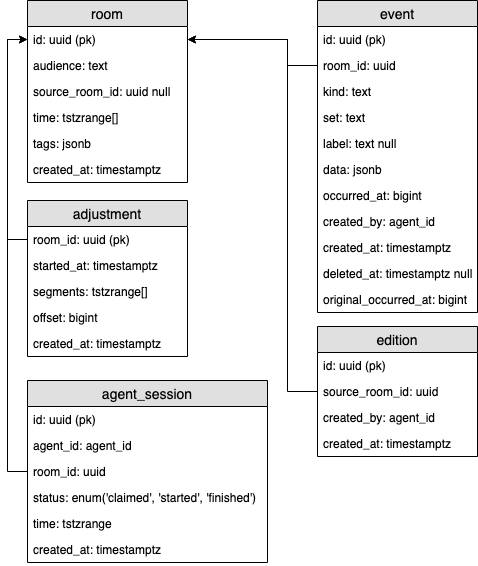

The diagram above was exported from draw.io. Its source (the exported page's mxGraphModel, read from the mxfile embedded in the PNG):
<mxGraphModel dx="1502" dy="1104" grid="1" gridSize="10" guides="1" tooltips="1" connect="1" arrows="1" fold="1" page="1" pageScale="1" pageWidth="826" pageHeight="1169" math="0" shadow="0">
  <root>
    <mxCell id="0" />
    <mxCell id="1" parent="0" />
    <mxCell id="ZWmO54VhJdITB_3ipnyD-1" value="room" style="swimlane;fontStyle=0;childLayout=stackLayout;horizontal=1;startSize=26;fillColor=#e0e0e0;horizontalStack=0;resizeParent=1;resizeParentMax=0;resizeLast=0;collapsible=1;marginBottom=0;swimlaneFillColor=#ffffff;align=center;fontSize=14;" parent="1" vertex="1">
      <mxGeometry x="40" y="40" width="160" height="182" as="geometry" />
    </mxCell>
    <mxCell id="ZWmO54VhJdITB_3ipnyD-2" value="id: uuid (pk)" style="text;strokeColor=none;fillColor=none;spacingLeft=4;spacingRight=4;overflow=hidden;rotatable=0;points=[[0,0.5],[1,0.5]];portConstraint=eastwest;fontSize=12;" parent="ZWmO54VhJdITB_3ipnyD-1" vertex="1">
      <mxGeometry y="26" width="160" height="26" as="geometry" />
    </mxCell>
    <mxCell id="ZWmO54VhJdITB_3ipnyD-3" value="audience: text" style="text;strokeColor=none;fillColor=none;spacingLeft=4;spacingRight=4;overflow=hidden;rotatable=0;points=[[0,0.5],[1,0.5]];portConstraint=eastwest;fontSize=12;" parent="ZWmO54VhJdITB_3ipnyD-1" vertex="1">
      <mxGeometry y="52" width="160" height="26" as="geometry" />
    </mxCell>
    <mxCell id="ZWmO54VhJdITB_3ipnyD-4" value="source_room_id: uuid null" style="text;strokeColor=none;fillColor=none;spacingLeft=4;spacingRight=4;overflow=hidden;rotatable=0;points=[[0,0.5],[1,0.5]];portConstraint=eastwest;fontSize=12;" parent="ZWmO54VhJdITB_3ipnyD-1" vertex="1">
      <mxGeometry y="78" width="160" height="26" as="geometry" />
    </mxCell>
    <mxCell id="KaIoTDN8BQjp4C-YQDSs-2" value="time: tstzrange[]" style="text;strokeColor=none;fillColor=none;spacingLeft=4;spacingRight=4;overflow=hidden;rotatable=0;points=[[0,0.5],[1,0.5]];portConstraint=eastwest;fontSize=12;" parent="ZWmO54VhJdITB_3ipnyD-1" vertex="1">
      <mxGeometry y="104" width="160" height="26" as="geometry" />
    </mxCell>
    <mxCell id="ZWmO54VhJdITB_3ipnyD-5" value="tags: jsonb" style="text;strokeColor=none;fillColor=none;spacingLeft=4;spacingRight=4;overflow=hidden;rotatable=0;points=[[0,0.5],[1,0.5]];portConstraint=eastwest;fontSize=12;" parent="ZWmO54VhJdITB_3ipnyD-1" vertex="1">
      <mxGeometry y="130" width="160" height="26" as="geometry" />
    </mxCell>
    <mxCell id="ZWmO54VhJdITB_3ipnyD-6" value="created_at: timestamptz" style="text;strokeColor=none;fillColor=none;spacingLeft=4;spacingRight=4;overflow=hidden;rotatable=0;points=[[0,0.5],[1,0.5]];portConstraint=eastwest;fontSize=12;" parent="ZWmO54VhJdITB_3ipnyD-1" vertex="1">
      <mxGeometry y="156" width="160" height="26" as="geometry" />
    </mxCell>
    <mxCell id="ZWmO54VhJdITB_3ipnyD-31" style="edgeStyle=orthogonalEdgeStyle;rounded=0;orthogonalLoop=1;jettySize=auto;html=1;exitX=0;exitY=0.5;exitDx=0;exitDy=0;entryX=0;entryY=0.5;entryDx=0;entryDy=0;" parent="1" source="ZWmO54VhJdITB_3ipnyD-8" target="ZWmO54VhJdITB_3ipnyD-2" edge="1">
      <mxGeometry relative="1" as="geometry" />
    </mxCell>
    <mxCell id="ZWmO54VhJdITB_3ipnyD-33" style="edgeStyle=orthogonalEdgeStyle;rounded=0;orthogonalLoop=1;jettySize=auto;html=1;exitX=0;exitY=0.5;exitDx=0;exitDy=0;entryX=0;entryY=0.5;entryDx=0;entryDy=0;" parent="1" source="ZWmO54VhJdITB_3ipnyD-17" target="ZWmO54VhJdITB_3ipnyD-2" edge="1">
      <mxGeometry relative="1" as="geometry" />
    </mxCell>
    <mxCell id="ZWmO54VhJdITB_3ipnyD-34" style="edgeStyle=orthogonalEdgeStyle;rounded=0;orthogonalLoop=1;jettySize=auto;html=1;exitX=0;exitY=0.5;exitDx=0;exitDy=0;entryX=1;entryY=0.5;entryDx=0;entryDy=0;" parent="1" source="ZWmO54VhJdITB_3ipnyD-22" target="ZWmO54VhJdITB_3ipnyD-2" edge="1">
      <mxGeometry relative="1" as="geometry">
        <Array as="points">
          <mxPoint x="300" y="105" />
          <mxPoint x="300" y="79" />
        </Array>
      </mxGeometry>
    </mxCell>
    <mxCell id="a7Va1Ykeg4_jLBAQT1wv-8" style="edgeStyle=orthogonalEdgeStyle;rounded=0;orthogonalLoop=1;jettySize=auto;html=1;exitX=0;exitY=0.5;exitDx=0;exitDy=0;" parent="1" source="a7Va1Ykeg4_jLBAQT1wv-4" target="ZWmO54VhJdITB_3ipnyD-2" edge="1">
      <mxGeometry relative="1" as="geometry">
        <Array as="points">
          <mxPoint x="300" y="431" />
          <mxPoint x="300" y="79" />
        </Array>
      </mxGeometry>
    </mxCell>
    <mxCell id="ZWmO54VhJdITB_3ipnyD-14" value="agent_session" style="swimlane;fontStyle=0;childLayout=stackLayout;horizontal=1;startSize=26;fillColor=#e0e0e0;horizontalStack=0;resizeParent=1;resizeParentMax=0;resizeLast=0;collapsible=1;marginBottom=0;swimlaneFillColor=#ffffff;align=center;fontSize=14;" parent="1" vertex="1">
      <mxGeometry x="40" y="420" width="240" height="182" as="geometry" />
    </mxCell>
    <mxCell id="ZWmO54VhJdITB_3ipnyD-15" value="id: uuid (pk)" style="text;strokeColor=none;fillColor=none;spacingLeft=4;spacingRight=4;overflow=hidden;rotatable=0;points=[[0,0.5],[1,0.5]];portConstraint=eastwest;fontSize=12;" parent="ZWmO54VhJdITB_3ipnyD-14" vertex="1">
      <mxGeometry y="26" width="240" height="26" as="geometry" />
    </mxCell>
    <mxCell id="ZWmO54VhJdITB_3ipnyD-16" value="agent_id: agent_id" style="text;strokeColor=none;fillColor=none;spacingLeft=4;spacingRight=4;overflow=hidden;rotatable=0;points=[[0,0.5],[1,0.5]];portConstraint=eastwest;fontSize=12;" parent="ZWmO54VhJdITB_3ipnyD-14" vertex="1">
      <mxGeometry y="52" width="240" height="26" as="geometry" />
    </mxCell>
    <mxCell id="ZWmO54VhJdITB_3ipnyD-17" value="room_id: uuid" style="text;strokeColor=none;fillColor=none;spacingLeft=4;spacingRight=4;overflow=hidden;rotatable=0;points=[[0,0.5],[1,0.5]];portConstraint=eastwest;fontSize=12;" parent="ZWmO54VhJdITB_3ipnyD-14" vertex="1">
      <mxGeometry y="78" width="240" height="26" as="geometry" />
    </mxCell>
    <mxCell id="ZWmO54VhJdITB_3ipnyD-18" value="status: enum('claimed', 'started', 'finished')" style="text;strokeColor=none;fillColor=none;spacingLeft=4;spacingRight=4;overflow=hidden;rotatable=0;points=[[0,0.5],[1,0.5]];portConstraint=eastwest;fontSize=12;" parent="ZWmO54VhJdITB_3ipnyD-14" vertex="1">
      <mxGeometry y="104" width="240" height="26" as="geometry" />
    </mxCell>
    <mxCell id="COOs1hQ8W-yzLfGO3zcK-1" value="time: tstzrange" style="text;strokeColor=none;fillColor=none;spacingLeft=4;spacingRight=4;overflow=hidden;rotatable=0;points=[[0,0.5],[1,0.5]];portConstraint=eastwest;fontSize=12;" vertex="1" parent="ZWmO54VhJdITB_3ipnyD-14">
      <mxGeometry y="130" width="240" height="26" as="geometry" />
    </mxCell>
    <mxCell id="ZWmO54VhJdITB_3ipnyD-19" value="created_at: timestamptz" style="text;strokeColor=none;fillColor=none;spacingLeft=4;spacingRight=4;overflow=hidden;rotatable=0;points=[[0,0.5],[1,0.5]];portConstraint=eastwest;fontSize=12;" parent="ZWmO54VhJdITB_3ipnyD-14" vertex="1">
      <mxGeometry y="156" width="240" height="26" as="geometry" />
    </mxCell>
    <mxCell id="ZWmO54VhJdITB_3ipnyD-7" value="adjustment" style="swimlane;fontStyle=0;childLayout=stackLayout;horizontal=1;startSize=26;fillColor=#e0e0e0;horizontalStack=0;resizeParent=1;resizeParentMax=0;resizeLast=0;collapsible=1;marginBottom=0;swimlaneFillColor=#ffffff;align=center;fontSize=14;" parent="1" vertex="1">
      <mxGeometry x="40" y="240" width="160" height="156" as="geometry" />
    </mxCell>
    <mxCell id="ZWmO54VhJdITB_3ipnyD-8" value="room_id: uuid (pk)" style="text;strokeColor=none;fillColor=none;spacingLeft=4;spacingRight=4;overflow=hidden;rotatable=0;points=[[0,0.5],[1,0.5]];portConstraint=eastwest;fontSize=12;" parent="ZWmO54VhJdITB_3ipnyD-7" vertex="1">
      <mxGeometry y="26" width="160" height="26" as="geometry" />
    </mxCell>
    <mxCell id="ZWmO54VhJdITB_3ipnyD-9" value="started_at: timestamptz" style="text;strokeColor=none;fillColor=none;spacingLeft=4;spacingRight=4;overflow=hidden;rotatable=0;points=[[0,0.5],[1,0.5]];portConstraint=eastwest;fontSize=12;" parent="ZWmO54VhJdITB_3ipnyD-7" vertex="1">
      <mxGeometry y="52" width="160" height="26" as="geometry" />
    </mxCell>
    <mxCell id="ZWmO54VhJdITB_3ipnyD-10" value="segments: tstzrange[]" style="text;strokeColor=none;fillColor=none;spacingLeft=4;spacingRight=4;overflow=hidden;rotatable=0;points=[[0,0.5],[1,0.5]];portConstraint=eastwest;fontSize=12;" parent="ZWmO54VhJdITB_3ipnyD-7" vertex="1">
      <mxGeometry y="78" width="160" height="26" as="geometry" />
    </mxCell>
    <mxCell id="ZWmO54VhJdITB_3ipnyD-11" value="offset: bigint" style="text;strokeColor=none;fillColor=none;spacingLeft=4;spacingRight=4;overflow=hidden;rotatable=0;points=[[0,0.5],[1,0.5]];portConstraint=eastwest;fontSize=12;" parent="ZWmO54VhJdITB_3ipnyD-7" vertex="1">
      <mxGeometry y="104" width="160" height="26" as="geometry" />
    </mxCell>
    <mxCell id="ZWmO54VhJdITB_3ipnyD-13" value="created_at: timestamptz" style="text;strokeColor=none;fillColor=none;spacingLeft=4;spacingRight=4;overflow=hidden;rotatable=0;points=[[0,0.5],[1,0.5]];portConstraint=eastwest;fontSize=12;" parent="ZWmO54VhJdITB_3ipnyD-7" vertex="1">
      <mxGeometry y="130" width="160" height="26" as="geometry" />
    </mxCell>
    <mxCell id="a7Va1Ykeg4_jLBAQT1wv-2" value="edition" style="swimlane;fontStyle=0;childLayout=stackLayout;horizontal=1;startSize=26;fillColor=#e0e0e0;horizontalStack=0;resizeParent=1;resizeParentMax=0;resizeLast=0;collapsible=1;marginBottom=0;swimlaneFillColor=#ffffff;align=center;fontSize=14;" parent="1" vertex="1">
      <mxGeometry x="330" y="366" width="160" height="130" as="geometry" />
    </mxCell>
    <mxCell id="a7Va1Ykeg4_jLBAQT1wv-3" value="id: uuid (pk)" style="text;strokeColor=none;fillColor=none;spacingLeft=4;spacingRight=4;overflow=hidden;rotatable=0;points=[[0,0.5],[1,0.5]];portConstraint=eastwest;fontSize=12;" parent="a7Va1Ykeg4_jLBAQT1wv-2" vertex="1">
      <mxGeometry y="26" width="160" height="26" as="geometry" />
    </mxCell>
    <mxCell id="a7Va1Ykeg4_jLBAQT1wv-4" value="source_room_id: uuid&#10;" style="text;strokeColor=none;fillColor=none;spacingLeft=4;spacingRight=4;overflow=hidden;rotatable=0;points=[[0,0.5],[1,0.5]];portConstraint=eastwest;fontSize=12;" parent="a7Va1Ykeg4_jLBAQT1wv-2" vertex="1">
      <mxGeometry y="52" width="160" height="26" as="geometry" />
    </mxCell>
    <mxCell id="a7Va1Ykeg4_jLBAQT1wv-5" value="created_by: agent_id" style="text;strokeColor=none;fillColor=none;spacingLeft=4;spacingRight=4;overflow=hidden;rotatable=0;points=[[0,0.5],[1,0.5]];portConstraint=eastwest;fontSize=12;" parent="a7Va1Ykeg4_jLBAQT1wv-2" vertex="1">
      <mxGeometry y="78" width="160" height="26" as="geometry" />
    </mxCell>
    <mxCell id="a7Va1Ykeg4_jLBAQT1wv-7" value="created_at: timestamptz" style="text;strokeColor=none;fillColor=none;spacingLeft=4;spacingRight=4;overflow=hidden;rotatable=0;points=[[0,0.5],[1,0.5]];portConstraint=eastwest;fontSize=12;" parent="a7Va1Ykeg4_jLBAQT1wv-2" vertex="1">
      <mxGeometry y="104" width="160" height="26" as="geometry" />
    </mxCell>
    <mxCell id="ZWmO54VhJdITB_3ipnyD-20" value="event" style="swimlane;fontStyle=0;childLayout=stackLayout;horizontal=1;startSize=26;fillColor=#e0e0e0;horizontalStack=0;resizeParent=1;resizeParentMax=0;resizeLast=0;collapsible=1;marginBottom=0;swimlaneFillColor=#ffffff;align=center;fontSize=14;" parent="1" vertex="1">
      <mxGeometry x="330" y="40" width="160" height="312" as="geometry" />
    </mxCell>
    <mxCell id="ZWmO54VhJdITB_3ipnyD-21" value="id: uuid (pk)" style="text;strokeColor=none;fillColor=none;spacingLeft=4;spacingRight=4;overflow=hidden;rotatable=0;points=[[0,0.5],[1,0.5]];portConstraint=eastwest;fontSize=12;" parent="ZWmO54VhJdITB_3ipnyD-20" vertex="1">
      <mxGeometry y="26" width="160" height="26" as="geometry" />
    </mxCell>
    <mxCell id="ZWmO54VhJdITB_3ipnyD-22" value="room_id: uuid" style="text;strokeColor=none;fillColor=none;spacingLeft=4;spacingRight=4;overflow=hidden;rotatable=0;points=[[0,0.5],[1,0.5]];portConstraint=eastwest;fontSize=12;" parent="ZWmO54VhJdITB_3ipnyD-20" vertex="1">
      <mxGeometry y="52" width="160" height="26" as="geometry" />
    </mxCell>
    <mxCell id="ZWmO54VhJdITB_3ipnyD-23" value="kind: text" style="text;strokeColor=none;fillColor=none;spacingLeft=4;spacingRight=4;overflow=hidden;rotatable=0;points=[[0,0.5],[1,0.5]];portConstraint=eastwest;fontSize=12;" parent="ZWmO54VhJdITB_3ipnyD-20" vertex="1">
      <mxGeometry y="78" width="160" height="26" as="geometry" />
    </mxCell>
    <mxCell id="ZWmO54VhJdITB_3ipnyD-24" value="set: text" style="text;strokeColor=none;fillColor=none;spacingLeft=4;spacingRight=4;overflow=hidden;rotatable=0;points=[[0,0.5],[1,0.5]];portConstraint=eastwest;fontSize=12;" parent="ZWmO54VhJdITB_3ipnyD-20" vertex="1">
      <mxGeometry y="104" width="160" height="26" as="geometry" />
    </mxCell>
    <mxCell id="ZWmO54VhJdITB_3ipnyD-25" value="label: text null" style="text;strokeColor=none;fillColor=none;spacingLeft=4;spacingRight=4;overflow=hidden;rotatable=0;points=[[0,0.5],[1,0.5]];portConstraint=eastwest;fontSize=12;" parent="ZWmO54VhJdITB_3ipnyD-20" vertex="1">
      <mxGeometry y="130" width="160" height="26" as="geometry" />
    </mxCell>
    <mxCell id="ZWmO54VhJdITB_3ipnyD-26" value="data: jsonb" style="text;strokeColor=none;fillColor=none;spacingLeft=4;spacingRight=4;overflow=hidden;rotatable=0;points=[[0,0.5],[1,0.5]];portConstraint=eastwest;fontSize=12;" parent="ZWmO54VhJdITB_3ipnyD-20" vertex="1">
      <mxGeometry y="156" width="160" height="26" as="geometry" />
    </mxCell>
    <mxCell id="ZWmO54VhJdITB_3ipnyD-27" value="occurred_at: bigint" style="text;strokeColor=none;fillColor=none;spacingLeft=4;spacingRight=4;overflow=hidden;rotatable=0;points=[[0,0.5],[1,0.5]];portConstraint=eastwest;fontSize=12;" parent="ZWmO54VhJdITB_3ipnyD-20" vertex="1">
      <mxGeometry y="182" width="160" height="26" as="geometry" />
    </mxCell>
    <mxCell id="ZWmO54VhJdITB_3ipnyD-28" value="created_by: agent_id" style="text;strokeColor=none;fillColor=none;spacingLeft=4;spacingRight=4;overflow=hidden;rotatable=0;points=[[0,0.5],[1,0.5]];portConstraint=eastwest;fontSize=12;" parent="ZWmO54VhJdITB_3ipnyD-20" vertex="1">
      <mxGeometry y="208" width="160" height="26" as="geometry" />
    </mxCell>
    <mxCell id="ZWmO54VhJdITB_3ipnyD-29" value="created_at: timestamptz" style="text;strokeColor=none;fillColor=none;spacingLeft=4;spacingRight=4;overflow=hidden;rotatable=0;points=[[0,0.5],[1,0.5]];portConstraint=eastwest;fontSize=12;" parent="ZWmO54VhJdITB_3ipnyD-20" vertex="1">
      <mxGeometry y="234" width="160" height="26" as="geometry" />
    </mxCell>
    <mxCell id="ZWmO54VhJdITB_3ipnyD-30" value="deleted_at: timestamptz null" style="text;strokeColor=none;fillColor=none;spacingLeft=4;spacingRight=4;overflow=hidden;rotatable=0;points=[[0,0.5],[1,0.5]];portConstraint=eastwest;fontSize=12;" parent="ZWmO54VhJdITB_3ipnyD-20" vertex="1">
      <mxGeometry y="260" width="160" height="26" as="geometry" />
    </mxCell>
    <mxCell id="KaIoTDN8BQjp4C-YQDSs-1" value="original_occurred_at: bigint" style="text;strokeColor=none;fillColor=none;spacingLeft=4;spacingRight=4;overflow=hidden;rotatable=0;points=[[0,0.5],[1,0.5]];portConstraint=eastwest;fontSize=12;" parent="ZWmO54VhJdITB_3ipnyD-20" vertex="1">
      <mxGeometry y="286" width="160" height="26" as="geometry" />
    </mxCell>
  </root>
</mxGraphModel>